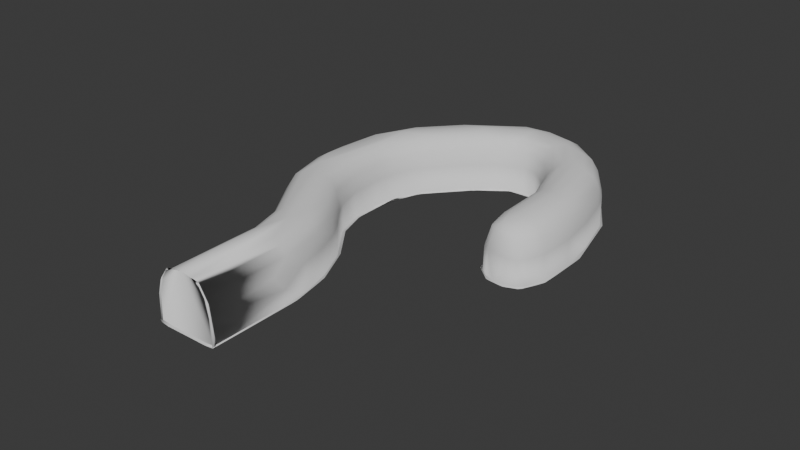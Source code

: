 # Source: cave2.blend  (saved by Blender 4.0.36; exported with 4.5.12 LTS)
import bpy
from mathutils import Matrix  # noqa: F401  (used for matrix-valued properties, if any)

bpy.ops.wm.read_factory_settings(use_empty=True)
scene = bpy.context.scene
scene.name = 'Scene'

# ---- collections
col_collection = bpy.data.collections.new('Collection'); scene.collection.children.link(col_collection)

# ---- world
world_world = bpy.data.worlds.new('World'); scene.world = world_world
world_world.use_nodes = True; world_world.node_tree.nodes.clear()
_N = world_world.node_tree.nodes; _L = world_world.node_tree.links
n0 = _N.new('ShaderNodeOutputWorld'); n0.name = 'World Output'; n0.location = (300, 300)
n1 = _N.new('ShaderNodeBackground'); n1.name = 'Background'; n1.location = (10, 300)
n1.inputs[0].default_value = (0.05088, 0.05088, 0.05088, 1.0)
_L.new(n1.outputs[0], n0.inputs[0])
n0.is_active_output = True
world_world.color = (0.05088, 0.05088, 0.05088)
world_world.use_sun_shadow = False
world_world.sun_shadow_jitter_overblur = 0.0

# ---- meshes
me_cube_001 = bpy.data.meshes.new('Cube.001')
me_cube_001.from_pydata([(-1.0, -1.0, -1.0), (-1.0, -1.0, 1.0), (-1.0, 1.0, -1.0), (-1.0, 1.0, 1.0), (1.0, -1.0, -1.0), (1.0, -1.0, 1.0), (1.0, 1.0, -1.0), (1.0, 1.0, 1.0), (-0.9565, 1.473, 1.0), (-0.9565, 1.473, -1.0), (0.9565, 2.056, -1.0), (0.9565, 2.056, 1.0), (-1.097, 2.217, 1.0), (-1.097, 2.217, -1.0), (0.4247, 3.515, -1.0), (0.4247, 3.515, 1.0), (-2.145, 3.564, 1.0), (-2.145, 3.564, -1.0), (-0.2411, 4.177, -1.0), (-0.2411, 4.177, 1.0), (-2.534, 5.007, 1.0), (-2.534, 5.007, -1.0), (-0.5388, 4.868, -1.0), (-0.5388, 4.868, 1.0), (-2.274, 7.135, 1.0), (-2.274, 7.135, -1.0), (-0.5639, 6.098, -1.0), (-0.5639, 6.098, 1.0), (-1.362, 8.525, 1.0), (-1.362, 8.525, -1.0), (-0.1037, 6.971, -1.0), (-0.1037, 6.971, 1.0), (0.5131, 9.905, 1.0), (0.5131, 9.905, -1.0), (0.9378, 7.951, -1.0), (0.9378, 7.951, 1.0), (1.179, 10.02, 1.0), (1.179, 10.02, -1.0), (1.129, 8.021, -1.0), (1.129, 8.021, 1.0), (2.154, 9.926, 1.0), (2.154, 9.926, -1.0), (1.37, 8.086, -1.0), (1.37, 8.086, 1.0), (3.024, 9.459, 1.0), (3.024, 9.459, -1.0), (1.553, 8.104, -1.0), (1.553, 8.104, 1.0), (3.734, 8.617, 1.0), (3.734, 8.617, -1.0), (1.918, 7.78, -1.0), (1.918, 7.78, 1.0), (4.056, 7.885, 1.0), (4.056, 7.885, -1.0), (2.124, 7.366, -1.0), (2.124, 7.366, 1.0), (4.503, 5.855, 1.0), (4.503, 5.855, -1.0), (2.534, 6.204, -1.0), (2.534, 6.204, 1.0), (4.18, 4.025, 1.0), (4.18, 4.025, -1.0), (2.21, 4.374, -1.0), (2.21, 4.374, 1.0), (-1.0, -1.0, -0.8706), (-1.0, 1.0, -0.8706), (1.0, 1.0, -0.8706), (1.0, -1.0, -0.8706), (-0.9565, 1.473, -0.8706), (0.9565, 2.056, -0.8706), (-1.097, 2.217, -0.8706), (0.4247, 3.515, -0.8706), (-2.145, 3.564, -0.8706), (-0.2411, 4.177, -0.8706), (-2.534, 5.007, -0.8706), (-0.5388, 4.868, -0.8706), (-2.274, 7.135, -0.8706), (-0.5639, 6.098, -0.8706), (-1.362, 8.525, -0.8706), (-0.1037, 6.971, -0.8706), (0.5131, 9.905, -0.8706), (0.9378, 7.951, -0.8706), (1.179, 10.02, -0.8706), (1.129, 8.021, -0.8706), (2.154, 9.926, -0.8706), (1.37, 8.086, -0.8706), (3.024, 9.459, -0.8706), (1.553, 8.104, -0.8706), (3.734, 8.617, -0.8706), (1.918, 7.78, -0.8706), (4.056, 7.885, -0.8706), (2.124, 7.366, -0.8706), (4.503, 5.855, -0.8706), (2.534, 6.204, -0.8706), (4.18, 4.025, -0.8706), (2.21, 4.374, -0.8706), (-1.0, -0.8057, -1.0), (-1.0, -0.8057, 1.0), (1.0, -0.8057, -1.0), (1.0, -0.8057, 1.0), (1.0, -0.8057, -0.8706), (-1.0, -0.8057, -0.8706)], [], [(101, 65, 3, 97), (66, 69, 10, 6), (100, 67, 5, 99), (96, 0, 4, 98), (99, 5, 1, 97), (68, 70, 12, 8), (6, 10, 9, 2), (3, 8, 11, 7), (65, 68, 8, 3), (71, 73, 18, 14), (69, 71, 14, 10), (10, 14, 13, 9), (8, 12, 15, 11), (16, 20, 23, 19), (14, 18, 17, 13), (12, 16, 19, 15), (70, 72, 16, 12), (75, 77, 26, 22), (72, 74, 20, 16), (73, 75, 22, 18), (18, 22, 21, 17), (26, 30, 29, 25), (22, 26, 25, 21), (20, 24, 27, 23), (74, 76, 24, 20), (28, 32, 35, 31), (24, 28, 31, 27), (76, 78, 28, 24), (77, 79, 30, 26), (32, 36, 39, 35), (78, 80, 32, 28), (79, 81, 34, 30), (30, 34, 33, 29), (36, 40, 43, 39), (80, 82, 36, 32), (81, 83, 38, 34), (34, 38, 37, 33), (85, 87, 46, 42), (82, 84, 40, 36), (83, 85, 42, 38), (38, 42, 41, 37), (44, 48, 51, 47), (42, 46, 45, 41), (40, 44, 47, 43), (84, 86, 44, 40), (88, 90, 52, 48), (86, 88, 48, 44), (87, 89, 50, 46), (46, 50, 49, 45), (91, 93, 58, 54), (89, 91, 54, 50), (50, 54, 53, 49), (48, 52, 55, 51), (56, 60, 63, 59), (54, 58, 57, 53), (52, 56, 59, 55), (90, 92, 56, 52), (94, 95, 63, 60), (92, 94, 60, 56), (93, 95, 62, 58), (58, 62, 61, 57), (59, 63, 95, 93), (57, 61, 94, 92), (61, 62, 95, 94), (53, 57, 92, 90), (51, 55, 91, 89), (55, 59, 93, 91), (47, 51, 89, 87), (45, 49, 88, 86), (49, 53, 90, 88), (41, 45, 86, 84), (39, 43, 85, 83), (37, 41, 84, 82), (43, 47, 87, 85), (35, 39, 83, 81), (33, 37, 82, 80), (31, 35, 81, 79), (29, 33, 80, 78), (27, 31, 79, 77), (25, 29, 78, 76), (21, 25, 76, 74), (19, 23, 75, 73), (17, 21, 74, 72), (23, 27, 77, 75), (13, 17, 72, 70), (11, 15, 71, 69), (15, 19, 73, 71), (2, 9, 68, 65), (9, 13, 70, 68), (98, 4, 67, 100), (7, 11, 69, 66), (96, 2, 65, 101), (64, 1, 5, 67, 4, 0), (0, 96, 101, 64), (6, 98, 100, 66), (7, 99, 97, 3), (2, 96, 98, 6), (66, 100, 99, 7), (64, 101, 97, 1)])
me_cube_001.polygons.foreach_set('use_smooth', [True] * 99)
_uv = me_cube_001.uv_layers.new(name='UVMap')
_uv.uv.foreach_set('vector', [0.3912, 0.02429, 0.3912, 0.25, 0.625, 0.25, 0.625, 0.02429, 0.3912, 0.5, 0.3912, 0.5, 0.375, 0.5, 0.375, 0.5, 0.3912, 0.7257, 0.3912, 0.75, 0.625, 0.75, 0.625, 0.7257, 0.125, 0.7257, 0.125, 0.75, 0.375, 0.75, 0.375, 0.7257, 0.625, 0.7257, 0.625, 0.75, 0.875, 0.75, 0.875, 0.7257, 0.3912, 0.25, 0.3912, 0.25, 0.625, 0.25, 0.625, 0.25, 0.375, 0.5, 0.375, 0.5, 0.125, 0.5, 0.125, 0.5, 0.875, 0.5, 0.875, 0.5, 0.625, 0.5, 0.625, 0.5, 0.3912, 0.25, 0.3912, 0.25, 0.625, 0.25, 0.625, 0.25, 0.3912, 0.5, 0.3912, 0.5, 0.375, 0.5, 0.375, 0.5, 0.3912, 0.5, 0.3912, 0.5, 0.375, 0.5, 0.375, 0.5, 0.375, 0.5, 0.375, 0.5, 0.125, 0.5, 0.125, 0.5, 0.875, 0.5, 0.875, 0.5, 0.625, 0.5, 0.625, 0.5, 0.875, 0.5, 0.875, 0.5, 0.625, 0.5, 0.625, 0.5, 0.375, 0.5, 0.375, 0.5, 0.125, 0.5, 0.125, 0.5, 0.875, 0.5, 0.875, 0.5, 0.625, 0.5, 0.625, 0.5, 0.3912, 0.25, 0.3912, 0.25, 0.625, 0.25, 0.625, 0.25, 0.3912, 0.5, 0.3912, 0.5, 0.375, 0.5, 0.375, 0.5, 0.3912, 0.25, 0.3912, 0.25, 0.625, 0.25, 0.625, 0.25, 0.3912, 0.5, 0.3912, 0.5, 0.375, 0.5, 0.375, 0.5, 0.375, 0.5, 0.375, 0.5, 0.125, 0.5, 0.125, 0.5, 0.375, 0.5, 0.375, 0.5, 0.125, 0.5, 0.125, 0.5, 0.375, 0.5, 0.375, 0.5, 0.125, 0.5, 0.125, 0.5, 0.875, 0.5, 0.875, 0.5, 0.625, 0.5, 0.625, 0.5, 0.3912, 0.25, 0.3912, 0.25, 0.625, 0.25, 0.625, 0.25, 0.875, 0.5, 0.875, 0.5, 0.625, 0.5, 0.625, 0.5, 0.875, 0.5, 0.875, 0.5, 0.625, 0.5, 0.625, 0.5, 0.3912, 0.25, 0.3912, 0.25, 0.625, 0.25, 0.625, 0.25, 0.3912, 0.5, 0.3912, 0.5, 0.375, 0.5, 0.375, 0.5, 0.875, 0.5, 0.875, 0.5, 0.625, 0.5, 0.625, 0.5, 0.3912, 0.25, 0.3912, 0.25, 0.625, 0.25, 0.625, 0.25, 0.3912, 0.5, 0.3912, 0.5, 0.375, 0.5, 0.375, 0.5, 0.375, 0.5, 0.375, 0.5, 0.125, 0.5, 0.125, 0.5, 0.875, 0.5, 0.875, 0.5, 0.625, 0.5, 0.625, 0.5, 0.3912, 0.25, 0.3912, 0.25, 0.625, 0.25, 0.625, 0.25, 0.3912, 0.5, 0.3912, 0.5, 0.375, 0.5, 0.375, 0.5, 0.375, 0.5, 0.375, 0.5, 0.125, 0.5, 0.125, 0.5, 0.3912, 0.5, 0.3912, 0.5, 0.375, 0.5, 0.375, 0.5, 0.3912, 0.25, 0.3912, 0.25, 0.625, 0.25, 0.625, 0.25, 0.3912, 0.5, 0.3912, 0.5, 0.375, 0.5, 0.375, 0.5, 0.375, 0.5, 0.375, 0.5, 0.125, 0.5, 0.125, 0.5, 0.875, 0.5, 0.875, 0.5, 0.625, 0.5, 0.625, 0.5, 0.375, 0.5, 0.375, 0.5, 0.125, 0.5, 0.125, 0.5, 0.875, 0.5, 0.875, 0.5, 0.625, 0.5, 0.625, 0.5, 0.3912, 0.25, 0.3912, 0.25, 0.625, 0.25, 0.625, 0.25, 0.3912, 0.25, 0.3912, 0.25, 0.625, 0.25, 0.625, 0.25, 0.3912, 0.25, 0.3912, 0.25, 0.625, 0.25, 0.625, 0.25, 0.3912, 0.5, 0.3912, 0.5, 0.375, 0.5, 0.375, 0.5, 0.375, 0.5, 0.375, 0.5, 0.125, 0.5, 0.125, 0.5, 0.3912, 0.5, 0.3912, 0.5, 0.375, 0.5, 0.375, 0.5, 0.3912, 0.5, 0.3912, 0.5, 0.375, 0.5, 0.375, 0.5, 0.375, 0.5, 0.375, 0.5, 0.125, 0.5, 0.125, 0.5, 0.875, 0.5, 0.875, 0.5, 0.625, 0.5, 0.625, 0.5, 0.875, 0.5, 0.875, 0.5, 0.625, 0.5, 0.625, 0.5, 0.375, 0.5, 0.375, 0.5, 0.125, 0.5, 0.125, 0.5, 0.875, 0.5, 0.875, 0.5, 0.625, 0.5, 0.625, 0.5, 0.3912, 0.25, 0.3912, 0.25, 0.625, 0.25, 0.625, 0.25, 0.3912, 0.25, 0.3912, 0.5, 0.625, 0.5, 0.625, 0.25, 0.3912, 0.25, 0.3912, 0.25, 0.625, 0.25, 0.625, 0.25, 0.3912, 0.5, 0.3912, 0.5, 0.375, 0.5, 0.375, 0.5, 0.375, 0.5, 0.375, 0.5, 0.125, 0.5, 0.125, 0.5, 0.625, 0.5, 0.625, 0.5, 0.3912, 0.5, 0.3912, 0.5, 0.375, 0.25, 0.375, 0.25, 0.3912, 0.25, 0.3912, 0.25, 0.375, 0.25, 0.375, 0.5, 0.3912, 0.5, 0.3912, 0.25, 0.375, 0.25, 0.375, 0.25, 0.3912, 0.25, 0.3912, 0.25, 0.625, 0.5, 0.625, 0.5, 0.3912, 0.5, 0.3912, 0.5, 0.625, 0.5, 0.625, 0.5, 0.3912, 0.5, 0.3912, 0.5, 0.625, 0.5, 0.625, 0.5, 0.3912, 0.5, 0.3912, 0.5, 0.375, 0.25, 0.375, 0.25, 0.3912, 0.25, 0.3912, 0.25, 0.375, 0.25, 0.375, 0.25, 0.3912, 0.25, 0.3912, 0.25, 0.375, 0.25, 0.375, 0.25, 0.3912, 0.25, 0.3912, 0.25, 0.625, 0.5, 0.625, 0.5, 0.3912, 0.5, 0.3912, 0.5, 0.375, 0.25, 0.375, 0.25, 0.3912, 0.25, 0.3912, 0.25, 0.625, 0.5, 0.625, 0.5, 0.3912, 0.5, 0.3912, 0.5, 0.625, 0.5, 0.625, 0.5, 0.3912, 0.5, 0.3912, 0.5, 0.375, 0.25, 0.375, 0.25, 0.3912, 0.25, 0.3912, 0.25, 0.625, 0.5, 0.625, 0.5, 0.3912, 0.5, 0.3912, 0.5, 0.375, 0.25, 0.375, 0.25, 0.3912, 0.25, 0.3912, 0.25, 0.625, 0.5, 0.625, 0.5, 0.3912, 0.5, 0.3912, 0.5, 0.375, 0.25, 0.375, 0.25, 0.3912, 0.25, 0.3912, 0.25, 0.375, 0.25, 0.375, 0.25, 0.3912, 0.25, 0.3912, 0.25, 0.625, 0.5, 0.625, 0.5, 0.3912, 0.5, 0.3912, 0.5, 0.375, 0.25, 0.375, 0.25, 0.3912, 0.25, 0.3912, 0.25, 0.625, 0.5, 0.625, 0.5, 0.3912, 0.5, 0.3912, 0.5, 0.375, 0.25, 0.375, 0.25, 0.3912, 0.25, 0.3912, 0.25, 0.625, 0.5, 0.625, 0.5, 0.3912, 0.5, 0.3912, 0.5, 0.625, 0.5, 0.625, 0.5, 0.3912, 0.5, 0.3912, 0.5, 0.375, 0.25, 0.375, 0.25, 0.3912, 0.25, 0.3912, 0.25, 0.375, 0.25, 0.375, 0.25, 0.3912, 0.25, 0.3912, 0.25, 0.375, 0.7257, 0.375, 0.75, 0.3912, 0.75, 0.3912, 0.7257, 0.625, 0.5, 0.625, 0.5, 0.3912, 0.5, 0.3912, 0.5, 0.375, 0.02429, 0.375, 0.25, 0.3912, 0.25, 0.3912, 0.02429, 0.3912, 0.0, 0.875, 0.75, 0.625, 0.75, 0.3912, 0.75, 0.375, 0.75, 0.375, 0.0, 0.375, 0.0, 0.375, 0.02429, 0.3912, 0.02429, 0.3912, 0.0, 0.375, 0.5, 0.375, 0.7257, 0.3912, 0.7257, 0.3912, 0.5, 0.625, 0.5, 0.625, 0.7257, 0.875, 0.7257, 0.875, 0.5, 0.125, 0.5, 0.125, 0.7257, 0.375, 0.7257, 0.375, 0.5, 0.3912, 0.5, 0.3912, 0.7257, 0.625, 0.7257, 0.625, 0.5, 0.3912, 0.0, 0.3912, 0.02429, 0.625, 0.02429, 0.625, 0.0])
me_cube_001.update()

# ---- objects
ob_cube = bpy.data.objects.new('Cube', me_cube_001)

# ---- transforms, parenting, visibility, modifiers, constraints
ob_cube.location = (0.0, 0.0, 0.0)
_m = ob_cube.modifiers.new('Subdivision', 'SUBSURF')
_m.quality = 2
_m.levels = 3
_m = ob_cube.modifiers.new('Displace', 'DISPLACE')
_m.mid_level = 0.7125
_m = ob_cube.modifiers.new('Decimate', 'DECIMATE')
_m.ratio = 0.175
_m.use_collapse_triangulate = True

# ---- collection membership
col_collection.objects.link(ob_cube)

# ---- scene / render settings (as saved in the file)
scene.frame_start = 1; scene.frame_end = 250; scene.frame_set(1)
scene.render.engine = 'BLENDER_EEVEE_NEXT'
scene.cycles.sampling_pattern = 'TABULATED_SOBOL'
bpy.context.view_layer.update()

# ---- added for rendering (the .blend has no active camera and no usable light): camera, sun
cam_auto = bpy.data.cameras.new('AutoCamera')
cam_auto.lens = 50.0
cam_auto.sensor_width = 36.0
cam_auto.clip_end = 1000.0
ob_auto_camera = bpy.data.objects.new('AutoCamera', cam_auto)
scene.collection.objects.link(ob_auto_camera)
ob_auto_camera.location = (14.3009, -11.6416, 10.5782)
ob_auto_camera.rotation_euler = (1.09748, -7.21219e-08, 0.694738)
scene.camera = ob_auto_camera
light_auto_sun = bpy.data.lights.new('AutoSun', 'SUN')
light_auto_sun.energy = 3.0
light_auto_sun.angle = 0.0523599
ob_auto_sun = bpy.data.objects.new('AutoSun', light_auto_sun)
scene.collection.objects.link(ob_auto_sun)
ob_auto_sun.rotation_euler = (0.872665, 0.174533, 0.523599)
bpy.context.view_layer.update()

